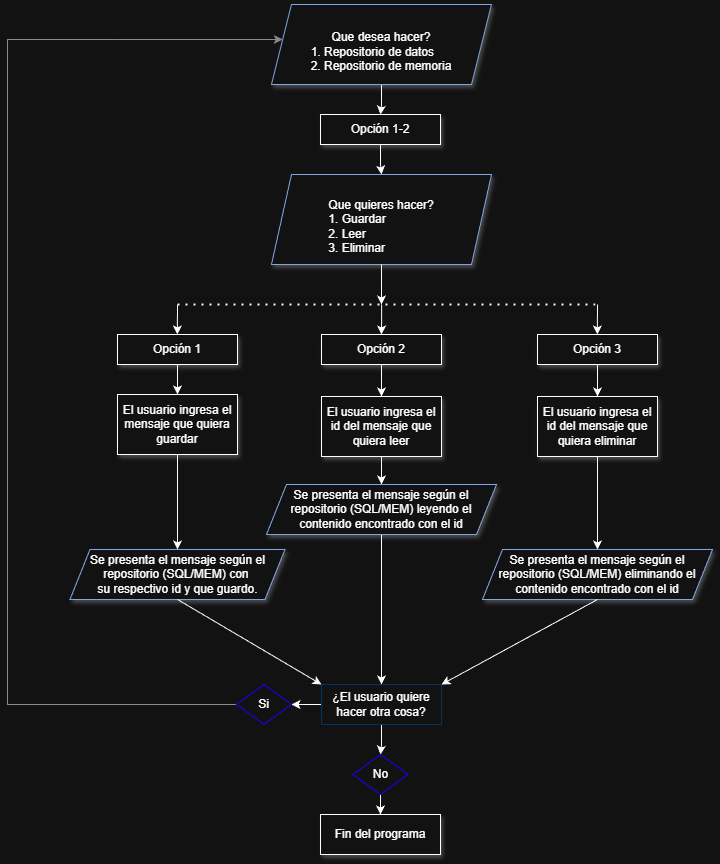

The diagram above was exported from draw.io. Its source (the exported page's mxGraphModel, read from the mxfile embedded in the PNG):
<mxGraphModel dx="1529" dy="697" grid="1" gridSize="10" guides="1" tooltips="1" connect="1" arrows="1" fold="1" page="1" pageScale="1" pageWidth="827" pageHeight="1169" math="0" shadow="0">
  <root>
    <mxCell id="0" />
    <mxCell id="1" parent="0" />
    <mxCell id="XQNobYCW3kRftN6PXrMJ-3" edge="1" parent="1" source="XQNobYCW3kRftN6PXrMJ-1" style="edgeStyle=orthogonalEdgeStyle;rounded=0;orthogonalLoop=1;jettySize=auto;html=1;" target="XQNobYCW3kRftN6PXrMJ-2" value="">
      <mxGeometry relative="1" as="geometry" />
    </mxCell>
    <mxCell id="XQNobYCW3kRftN6PXrMJ-1" parent="1" style="shape=parallelogram;perimeter=parallelogramPerimeter;whiteSpace=wrap;html=1;fixedSize=1;strokeColor=light-dark(#000000,#7EA6E0);shadow=1;" value="&lt;div&gt;&lt;br&gt;&lt;/div&gt;&lt;div&gt;&lt;div&gt;Que desea hacer?&lt;/div&gt;&lt;div style=&quot;text-align: justify;&quot;&gt;1. Repositorio de datos&lt;/div&gt;&lt;div style=&quot;text-align: justify;&quot;&gt;2. Repositorio de memoria&lt;/div&gt;&lt;/div&gt;" vertex="1">
      <mxGeometry height="80" width="220" x="304" y="40" as="geometry" />
    </mxCell>
    <mxCell id="fVl95zUdA3Av67Y1-KKg-3" edge="1" parent="1" source="XQNobYCW3kRftN6PXrMJ-2" style="edgeStyle=orthogonalEdgeStyle;rounded=0;orthogonalLoop=1;jettySize=auto;html=1;" target="fVl95zUdA3Av67Y1-KKg-2" value="">
      <mxGeometry relative="1" as="geometry" />
    </mxCell>
    <mxCell id="XQNobYCW3kRftN6PXrMJ-2" parent="1" style="whiteSpace=wrap;html=1;rounded=0;shadow=1;" value="Opción 1-2" vertex="1">
      <mxGeometry height="30" width="120" x="353" y="150" as="geometry" />
    </mxCell>
    <mxCell id="fVl95zUdA3Av67Y1-KKg-22" edge="1" parent="1" source="XQNobYCW3kRftN6PXrMJ-4" style="edgeStyle=orthogonalEdgeStyle;rounded=0;orthogonalLoop=1;jettySize=auto;html=1;" target="fVl95zUdA3Av67Y1-KKg-21" value="">
      <mxGeometry relative="1" as="geometry" />
    </mxCell>
    <mxCell id="XQNobYCW3kRftN6PXrMJ-4" parent="1" style="whiteSpace=wrap;html=1;rounded=0;shadow=1;" value="El usuario ingresa el mensaje que quiera guardar" vertex="1">
      <mxGeometry height="60" width="120" x="150" y="430" as="geometry" />
    </mxCell>
    <mxCell id="XQNobYCW3kRftN6PXrMJ-14" edge="1" parent="1" source="XQNobYCW3kRftN6PXrMJ-10" style="edgeStyle=orthogonalEdgeStyle;rounded=0;orthogonalLoop=1;jettySize=auto;html=1;" target="XQNobYCW3kRftN6PXrMJ-13" value="">
      <mxGeometry relative="1" as="geometry" />
    </mxCell>
    <mxCell id="XQNobYCW3kRftN6PXrMJ-15" edge="1" parent="1" source="XQNobYCW3kRftN6PXrMJ-10" style="edgeStyle=orthogonalEdgeStyle;rounded=0;orthogonalLoop=1;jettySize=auto;html=1;" target="XQNobYCW3kRftN6PXrMJ-12" value="">
      <mxGeometry relative="1" as="geometry" />
    </mxCell>
    <mxCell id="XQNobYCW3kRftN6PXrMJ-10" parent="1" style="whiteSpace=wrap;html=1;rounded=0;shadow=0;strokeColor=light-dark(#000000,#003366);" value="¿El usuario quiere hacer otra cosa?" vertex="1">
      <mxGeometry height="40" width="120" x="354" y="720" as="geometry" />
    </mxCell>
    <mxCell id="XQNobYCW3kRftN6PXrMJ-18" edge="1" parent="1" source="XQNobYCW3kRftN6PXrMJ-12" style="edgeStyle=orthogonalEdgeStyle;rounded=0;orthogonalLoop=1;jettySize=auto;html=1;strokeColor=light-dark(#000000,#8A8A8A);" target="XQNobYCW3kRftN6PXrMJ-1">
      <mxGeometry relative="1" as="geometry">
        <Array as="points">
          <mxPoint x="40" y="740" />
          <mxPoint x="40" y="75" />
        </Array>
        <mxPoint x="199.99999999999977" y="80" as="targetPoint" />
      </mxGeometry>
    </mxCell>
    <mxCell id="XQNobYCW3kRftN6PXrMJ-12" parent="1" style="rhombus;whiteSpace=wrap;html=1;rounded=0;strokeColor=light-dark(#000000,#1500FF);" value="Si" vertex="1">
      <mxGeometry height="40" width="55" x="269" y="720" as="geometry" />
    </mxCell>
    <mxCell id="XQNobYCW3kRftN6PXrMJ-20" edge="1" parent="1" source="XQNobYCW3kRftN6PXrMJ-13" style="edgeStyle=orthogonalEdgeStyle;rounded=0;orthogonalLoop=1;jettySize=auto;html=1;" target="XQNobYCW3kRftN6PXrMJ-19" value="">
      <mxGeometry relative="1" as="geometry" />
    </mxCell>
    <mxCell id="XQNobYCW3kRftN6PXrMJ-13" parent="1" style="rhombus;whiteSpace=wrap;html=1;rounded=0;strokeColor=light-dark(#000000,#1500FF);" value="No" vertex="1">
      <mxGeometry height="40" width="55" x="385.5" y="790" as="geometry" />
    </mxCell>
    <mxCell id="XQNobYCW3kRftN6PXrMJ-19" parent="1" style="whiteSpace=wrap;html=1;rounded=0;shadow=1;" value="Fin del programa" vertex="1">
      <mxGeometry height="40" width="120" x="353" y="850" as="geometry" />
    </mxCell>
    <mxCell id="fVl95zUdA3Av67Y1-KKg-2" parent="1" style="shape=parallelogram;perimeter=parallelogramPerimeter;whiteSpace=wrap;html=1;fixedSize=1;strokeColor=light-dark(#000000,#7EA6E0);shadow=1;" value="&lt;div&gt;&lt;br&gt;&lt;/div&gt;&lt;div&gt;&lt;div&gt;Que quieres hacer?&lt;/div&gt;&lt;div style=&quot;text-align: justify;&quot;&gt;1. Guardar&lt;/div&gt;&lt;div style=&quot;text-align: justify;&quot;&gt;2. Leer&lt;/div&gt;&lt;div style=&quot;text-align: justify;&quot;&gt;3. Eliminar&lt;/div&gt;&lt;/div&gt;" vertex="1">
      <mxGeometry height="90" width="220" x="304" y="210" as="geometry" />
    </mxCell>
    <mxCell id="fVl95zUdA3Av67Y1-KKg-4" edge="1" parent="1" style="endArrow=none;dashed=1;html=1;dashPattern=1 3;strokeWidth=2;rounded=0;" value="">
      <mxGeometry height="50" relative="1" width="50" as="geometry">
        <mxPoint x="210" y="340" as="sourcePoint" />
        <mxPoint x="630" y="340" as="targetPoint" />
      </mxGeometry>
    </mxCell>
    <mxCell id="fVl95zUdA3Av67Y1-KKg-16" edge="1" parent="1" source="fVl95zUdA3Av67Y1-KKg-7" style="edgeStyle=orthogonalEdgeStyle;rounded=0;orthogonalLoop=1;jettySize=auto;html=1;" target="XQNobYCW3kRftN6PXrMJ-4" value="">
      <mxGeometry relative="1" as="geometry" />
    </mxCell>
    <mxCell id="fVl95zUdA3Av67Y1-KKg-7" parent="1" style="whiteSpace=wrap;html=1;rounded=0;shadow=1;" value="Opción 1" vertex="1">
      <mxGeometry height="30" width="120" x="150" y="370" as="geometry" />
    </mxCell>
    <mxCell id="fVl95zUdA3Av67Y1-KKg-18" edge="1" parent="1" source="fVl95zUdA3Av67Y1-KKg-9" style="edgeStyle=orthogonalEdgeStyle;rounded=0;orthogonalLoop=1;jettySize=auto;html=1;" target="fVl95zUdA3Av67Y1-KKg-17" value="">
      <mxGeometry relative="1" as="geometry" />
    </mxCell>
    <mxCell id="fVl95zUdA3Av67Y1-KKg-9" parent="1" style="whiteSpace=wrap;html=1;rounded=0;shadow=1;" value="Opción 2" vertex="1">
      <mxGeometry height="30" width="120" x="354" y="370" as="geometry" />
    </mxCell>
    <mxCell id="fVl95zUdA3Av67Y1-KKg-20" edge="1" parent="1" source="fVl95zUdA3Av67Y1-KKg-11" style="edgeStyle=orthogonalEdgeStyle;rounded=0;orthogonalLoop=1;jettySize=auto;html=1;" target="fVl95zUdA3Av67Y1-KKg-19" value="">
      <mxGeometry relative="1" as="geometry" />
    </mxCell>
    <mxCell id="fVl95zUdA3Av67Y1-KKg-11" parent="1" style="whiteSpace=wrap;html=1;rounded=0;shadow=1;" value="Opción 3" vertex="1">
      <mxGeometry height="30" width="120" x="570" y="370" as="geometry" />
    </mxCell>
    <mxCell id="fVl95zUdA3Av67Y1-KKg-12" edge="1" parent="1" source="fVl95zUdA3Av67Y1-KKg-2" style="edgeStyle=orthogonalEdgeStyle;rounded=0;orthogonalLoop=1;jettySize=auto;html=1;exitX=0.5;exitY=1;exitDx=0;exitDy=0;" value="">
      <mxGeometry relative="1" as="geometry">
        <mxPoint x="415" y="310" as="sourcePoint" />
        <mxPoint x="414" y="340" as="targetPoint" />
      </mxGeometry>
    </mxCell>
    <mxCell id="fVl95zUdA3Av67Y1-KKg-13" edge="1" parent="1" style="edgeStyle=orthogonalEdgeStyle;rounded=0;orthogonalLoop=1;jettySize=auto;html=1;" value="">
      <mxGeometry relative="1" as="geometry">
        <mxPoint x="210" y="340" as="sourcePoint" />
        <mxPoint x="209.82999999999998" y="370" as="targetPoint" />
      </mxGeometry>
    </mxCell>
    <mxCell id="fVl95zUdA3Av67Y1-KKg-14" edge="1" parent="1" style="edgeStyle=orthogonalEdgeStyle;rounded=0;orthogonalLoop=1;jettySize=auto;html=1;" value="">
      <mxGeometry relative="1" as="geometry">
        <mxPoint x="414.17" y="340" as="sourcePoint" />
        <mxPoint x="414" y="370" as="targetPoint" />
      </mxGeometry>
    </mxCell>
    <mxCell id="fVl95zUdA3Av67Y1-KKg-15" edge="1" parent="1" style="edgeStyle=orthogonalEdgeStyle;rounded=0;orthogonalLoop=1;jettySize=auto;html=1;" value="">
      <mxGeometry relative="1" as="geometry">
        <mxPoint x="630.0000000000001" y="340" as="sourcePoint" />
        <mxPoint x="629.83" y="370" as="targetPoint" />
      </mxGeometry>
    </mxCell>
    <mxCell id="fVl95zUdA3Av67Y1-KKg-24" edge="1" parent="1" source="fVl95zUdA3Av67Y1-KKg-17" style="edgeStyle=orthogonalEdgeStyle;rounded=0;orthogonalLoop=1;jettySize=auto;html=1;" target="fVl95zUdA3Av67Y1-KKg-23" value="">
      <mxGeometry relative="1" as="geometry" />
    </mxCell>
    <mxCell id="fVl95zUdA3Av67Y1-KKg-17" parent="1" style="whiteSpace=wrap;html=1;rounded=0;shadow=1;" value="El usuario ingresa el id del mensaje que quiera leer" vertex="1">
      <mxGeometry height="60" width="120" x="354" y="432" as="geometry" />
    </mxCell>
    <mxCell id="fVl95zUdA3Av67Y1-KKg-26" edge="1" parent="1" source="fVl95zUdA3Av67Y1-KKg-19" style="edgeStyle=orthogonalEdgeStyle;rounded=0;orthogonalLoop=1;jettySize=auto;html=1;" target="fVl95zUdA3Av67Y1-KKg-25" value="">
      <mxGeometry relative="1" as="geometry" />
    </mxCell>
    <mxCell id="fVl95zUdA3Av67Y1-KKg-19" parent="1" style="whiteSpace=wrap;html=1;rounded=0;shadow=1;" value="El usuario ingresa el id del mensaje que quiera eliminar" vertex="1">
      <mxGeometry height="60" width="120" x="570" y="432" as="geometry" />
    </mxCell>
    <mxCell id="fVl95zUdA3Av67Y1-KKg-21" parent="1" style="shape=parallelogram;perimeter=parallelogramPerimeter;whiteSpace=wrap;html=1;fixedSize=1;strokeColor=light-dark(#000000,#7EA6E0);shadow=1;" value="&lt;div&gt;Se presenta el mensaje según el repositorio&lt;span style=&quot;background-color: transparent; color: light-dark(rgb(0, 0, 0), rgb(255, 255, 255));&quot;&gt;&amp;nbsp;(SQL/MEM) con&amp;nbsp;&lt;/span&gt;&lt;/div&gt;&lt;div&gt;su respectivo id y que guardo.&lt;/div&gt;" vertex="1">
      <mxGeometry height="50" width="215" x="102.5" y="585" as="geometry" />
    </mxCell>
    <mxCell id="fVl95zUdA3Av67Y1-KKg-30" edge="1" parent="1" source="fVl95zUdA3Av67Y1-KKg-23" style="edgeStyle=orthogonalEdgeStyle;rounded=0;orthogonalLoop=1;jettySize=auto;html=1;exitX=0.5;exitY=1;exitDx=0;exitDy=0;entryX=0.5;entryY=0;entryDx=0;entryDy=0;" target="XQNobYCW3kRftN6PXrMJ-10">
      <mxGeometry relative="1" as="geometry">
        <mxPoint x="414" y="710" as="targetPoint" />
      </mxGeometry>
    </mxCell>
    <mxCell id="fVl95zUdA3Av67Y1-KKg-23" parent="1" style="shape=parallelogram;perimeter=parallelogramPerimeter;whiteSpace=wrap;html=1;fixedSize=1;strokeColor=light-dark(#000000,#7EA6E0);shadow=1;" value="Se presenta el mensaje según el repositorio&amp;nbsp;&lt;span style=&quot;background-color: transparent; color: light-dark(rgb(0, 0, 0), rgb(255, 255, 255));&quot;&gt;(SQL/MEM) leyendo el contenido encontrado con el id&lt;br&gt;&lt;/span&gt;" vertex="1">
      <mxGeometry height="50" width="230" x="299" y="520" as="geometry" />
    </mxCell>
    <mxCell id="fVl95zUdA3Av67Y1-KKg-25" parent="1" style="shape=parallelogram;perimeter=parallelogramPerimeter;whiteSpace=wrap;html=1;fixedSize=1;strokeColor=light-dark(#000000,#7EA6E0);shadow=1;" value="Se presenta el mensaje según el repositorio&amp;nbsp;&lt;span style=&quot;background-color: transparent; color: light-dark(rgb(0, 0, 0), rgb(255, 255, 255));&quot;&gt;(SQL/MEM) eliminando el contenido encontrado con el id&lt;br&gt;&lt;/span&gt;" vertex="1">
      <mxGeometry height="50" width="230" x="515" y="585" as="geometry" />
    </mxCell>
    <mxCell id="fVl95zUdA3Av67Y1-KKg-28" edge="1" parent="1" source="fVl95zUdA3Av67Y1-KKg-21" style="endArrow=classic;html=1;rounded=0;exitX=0.5;exitY=1;exitDx=0;exitDy=0;entryX=0;entryY=0;entryDx=0;entryDy=0;" target="XQNobYCW3kRftN6PXrMJ-10" value="">
      <mxGeometry height="50" relative="1" width="50" as="geometry">
        <mxPoint x="240" y="720" as="sourcePoint" />
        <mxPoint x="290" y="670" as="targetPoint" />
      </mxGeometry>
    </mxCell>
    <mxCell id="fVl95zUdA3Av67Y1-KKg-29" edge="1" parent="1" source="fVl95zUdA3Av67Y1-KKg-25" style="endArrow=classic;html=1;rounded=0;exitX=0.5;exitY=1;exitDx=0;exitDy=0;entryX=1;entryY=0;entryDx=0;entryDy=0;" target="XQNobYCW3kRftN6PXrMJ-10" value="">
      <mxGeometry height="50" relative="1" width="50" as="geometry">
        <mxPoint x="550" y="730" as="sourcePoint" />
        <mxPoint x="600" y="680" as="targetPoint" />
      </mxGeometry>
    </mxCell>
  </root>
</mxGraphModel>